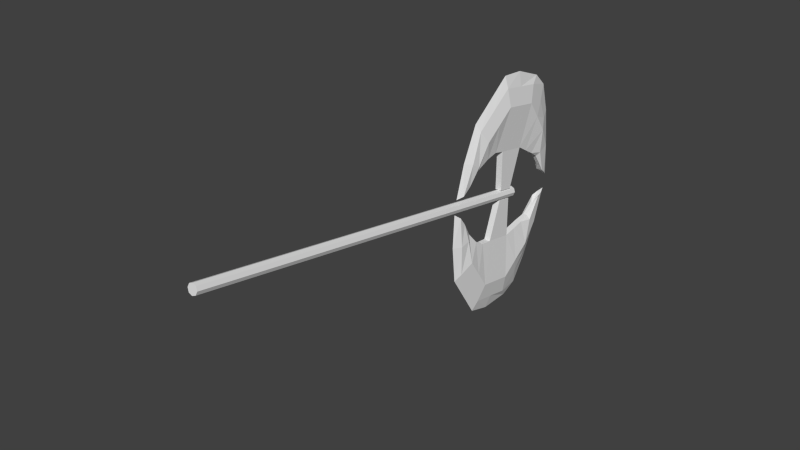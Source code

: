 # Source: Swingblade.blend  (saved by Blender 2.76.0; exported with 4.5.12 LTS)
import bpy
from mathutils import Matrix  # noqa: F401  (used for matrix-valued properties, if any)

bpy.ops.wm.read_factory_settings(use_empty=True)
scene = bpy.context.scene
scene.name = 'Scene'

# ---- collections
col_collection_1 = bpy.data.collections.new('Collection 1'); scene.collection.children.link(col_collection_1)

# ---- world
world_world = bpy.data.worlds.new('World'); scene.world = world_world
world_world.color = (0.05088, 0.05088, 0.05088)
world_world.use_sun_shadow = False
world_world.sun_shadow_jitter_overblur = 0.0
world_world.cycles.sampling_method = 'MANUAL'
world_world.cycles.sample_map_resolution = 256

# ---- meshes
me_torus = bpy.data.meshes.new('Torus')
me_torus.from_pydata([(5.344, 0.08483, -3.708e-07), (5.279, 0.123, 0.02477), (5.202, 0.1611, 0.03885), (5.143, 0.2324, 0.01162), (5.143, 0.2324, -0.01162), (5.202, 0.1611, -0.03885), (5.279, 0.123, -0.02477), (5.147, 0.8763, -3.62e-07), (5.051, 0.808, 0.04423), (5.006, 0.6836, 0.08293), (4.911, 0.4122, 0.03691), (4.911, 0.4122, -0.03691), (5.006, 0.6836, -0.08293), (5.051, 0.808, -0.04423), (4.831, 1.312, -3.543e-07), (4.723, 1.228, 0.04423), (4.678, 1.027, 0.08293), (4.641, 0.5191, 0.03691), (4.641, 0.5191, -0.03691), (4.678, 1.027, -0.08293), (4.723, 1.228, -0.04423), (4.206, 1.36, -3.269e-07), (4.226, 1.228, 0.04423), (4.272, 1.027, 0.08293), (4.308, 0.5191, 0.03691), (4.308, 0.5191, -0.03691), (4.272, 1.027, -0.08293), (4.226, 1.228, -0.04423), (3.771, 0.8878, -3.102e-07), (3.824, 0.808, 0.04423), (3.943, 0.6836, 0.08293), (4.039, 0.4738, 0.03691), (4.039, 0.4738, -0.03691), (3.943, 0.6836, -0.08293), (3.824, 0.808, -0.04423), (3.605, 0.08483, -3.037e-07), (3.671, 0.123, 0.04176), (3.767, 0.2127, 0.03885), (3.767, 0.2127, -0.03885), (3.671, 0.123, -0.04176), (4.475, 1.228, -0.04423), (4.475, 1.027, 0.08293), (4.475, 1.228, 0.04423), (4.475, 1.027, -0.08293), (4.475, 0.5191, 0.03691), (4.475, 1.386, -3.373e-07), (4.475, 0.5191, -0.03691), (4.389, 0.05745, 0.03691), (4.389, 0.05745, -0.03691), (4.475, 0.05745, 0.03691), (4.561, 0.05745, 0.03691), (4.561, 0.05745, -0.03691), (4.475, 0.05745, -0.03691), (3.748, 0.4655, -0.05413), (3.903, 0.3584, -0.03129), (3.748, 0.4655, 0.05413), (3.903, 0.3584, 0.01724), (3.855, 0.4157, -0.06089), (3.855, 0.4157, 0.06089), (3.654, 0.4745, -3.044e-07), (5.059, 0.4061, 0.06089), (5.037, 0.3564, -0.02427), (5.261, 0.4741, -3.676e-07), (5.202, 0.4655, -0.03684), (5.037, 0.3564, 0.02427), (5.059, 0.4061, -0.06089), (5.202, 0.4655, 0.03684), (4.842, 0.8552, 0.08293), (4.924, 1.018, -0.04423), (4.776, 0.4657, -0.03691), (4.924, 1.018, 0.04423), (5.005, 1.192, -3.593e-07), (4.842, 0.8552, -0.08293), (4.776, 0.4657, 0.03691), (4.025, 1.018, 0.04423), (4.174, 0.5264, 0.03691), (4.025, 1.018, -0.04423), (4.108, 0.8552, -0.08293), (3.989, 1.124, -3.185e-07), (4.108, 0.8552, 0.08293), (4.174, 0.5264, -0.03691), (5.344, -0.08483, -3.708e-07), (5.279, -0.123, 0.02477), (5.202, -0.1611, 0.03885), (5.143, -0.2324, 0.01162), (5.143, -0.2324, -0.01162), (5.202, -0.1611, -0.03885), (5.279, -0.123, -0.02477), (5.147, -0.8763, -3.62e-07), (5.051, -0.808, 0.04423), (5.006, -0.6836, 0.08293), (4.911, -0.4122, 0.03691), (4.911, -0.4122, -0.03691), (5.006, -0.6836, -0.08293), (5.051, -0.808, -0.04423), (4.831, -1.312, -3.543e-07), (4.723, -1.228, 0.04423), (4.678, -1.027, 0.08293), (4.641, -0.5191, 0.03691), (4.641, -0.5191, -0.03691), (4.678, -1.027, -0.08293), (4.723, -1.228, -0.04423), (4.206, -1.36, -3.269e-07), (4.226, -1.228, 0.04423), (4.272, -1.027, 0.08293), (4.308, -0.5191, 0.03691), (4.308, -0.5191, -0.03691), (4.272, -1.027, -0.08293), (4.226, -1.228, -0.04423), (3.771, -0.8878, -3.102e-07), (3.824, -0.808, 0.04423), (3.943, -0.6836, 0.08293), (4.039, -0.4738, 0.03691), (4.039, -0.4738, -0.03691), (3.943, -0.6836, -0.08293), (3.824, -0.808, -0.04423), (3.605, -0.08483, -3.037e-07), (3.671, -0.123, 0.04176), (3.767, -0.2127, 0.03885), (3.767, -0.2127, -0.03885), (3.671, -0.123, -0.04176), (4.475, -1.228, -0.04423), (4.475, -1.027, 0.08293), (4.475, -1.228, 0.04423), (4.475, -1.027, -0.08293), (4.475, -0.5191, 0.03691), (4.475, -1.386, -3.373e-07), (4.475, -0.5191, -0.03691), (4.389, -0.05745, 0.03691), (4.389, -0.05745, -0.03691), (4.475, -0.05745, 0.03691), (4.561, -0.05745, 0.03691), (4.561, -0.05745, -0.03691), (4.475, -0.05745, -0.03691), (3.748, -0.4655, -0.05413), (3.903, -0.3584, -0.03129), (3.748, -0.4655, 0.05413), (3.903, -0.3584, 0.01724), (3.855, -0.4157, -0.06089), (3.855, -0.4157, 0.06089), (3.654, -0.4745, -3.044e-07), (5.059, -0.4061, 0.06089), (5.037, -0.3564, -0.02427), (5.261, -0.4741, -3.676e-07), (5.202, -0.4655, -0.03684), (5.037, -0.3564, 0.02427), (5.059, -0.4061, -0.06089), (5.202, -0.4655, 0.03684), (4.842, -0.8552, 0.08293), (4.924, -1.018, -0.04423), (4.776, -0.4657, -0.03691), (4.924, -1.018, 0.04423), (5.005, -1.192, -3.593e-07), (4.842, -0.8552, -0.08293), (4.776, -0.4657, 0.03691), (4.025, -1.018, 0.04423), (4.174, -0.5264, 0.03691), (4.025, -1.018, -0.04423), (4.108, -0.8552, -0.08293), (3.989, -1.124, -3.185e-07), (4.108, -0.8552, 0.08293), (4.174, -0.5264, -0.03691), (4.646, 0.05946, -3.508e-07), (0.0101, 0.05946, -7.624e-10), (4.646, 0.04204, 0.04204), (0.0101, 0.04204, 0.04204), (4.646, 0.04204, -0.04204), (0.0101, 0.04204, -0.04204), (4.646, 0.0, -3.508e-07), (0.0101, 0.0, -7.624e-10), (4.646, -0.05946, -3.508e-07), (0.0101, -0.05946, -7.624e-10), (4.646, -0.04204, 0.04204), (0.0101, -0.04204, 0.04204), (4.646, 0.0, 0.05946), (0.0101, 0.0, 0.05946), (4.646, 0.0, -0.05946), (0.0101, 0.0, -0.05946), (4.646, -0.04204, -0.04204), (0.0101, -0.04204, -0.04204)], [], [(62, 7, 8, 66), (66, 8, 9, 60), (60, 9, 10, 64), (64, 10, 11, 61), (61, 11, 12, 65), (65, 12, 13, 63), (62, 63, 13, 7), (71, 14, 15, 70), (70, 15, 16, 67), (67, 16, 17, 73), (73, 17, 18, 69), (69, 18, 19, 72), (72, 19, 20, 68), (68, 20, 14, 71), (45, 21, 22, 42), (42, 22, 23, 41), (41, 23, 24, 44), (25, 46, 52, 48), (46, 25, 26, 43), (43, 26, 27, 40), (40, 27, 21, 45), (78, 28, 29, 74), (74, 29, 30, 79), (79, 30, 31, 75), (75, 31, 32, 80), (80, 32, 33, 77), (77, 33, 34, 76), (76, 34, 28, 78), (59, 35, 36, 55), (55, 36, 37, 58), (38, 57, 54), (54, 56, 37, 38), (37, 56, 58), (57, 38, 39, 53), (53, 39, 35, 59), (36, 39, 38, 37), (4, 5, 6, 0, 1, 2, 3), (20, 40, 45, 14), (19, 43, 40, 20), (18, 46, 43, 19), (24, 25, 48, 47), (16, 41, 44, 17), (15, 42, 41, 16), (14, 45, 42, 15), (49, 47, 48, 52), (50, 49, 52, 51), (18, 17, 50, 51), (44, 24, 47, 49), (46, 18, 51, 52), (17, 44, 49, 50), (34, 53, 59, 28), (33, 57, 53, 34), (32, 54, 57, 33), (31, 56, 54, 32), (30, 58, 56, 31), (29, 55, 58, 30), (28, 59, 55, 29), (0, 6, 63, 62), (5, 65, 63, 6), (4, 61, 65, 5), (3, 64, 61, 4), (2, 60, 64, 3), (1, 66, 60, 2), (0, 62, 66, 1), (39, 36, 35), (13, 68, 71, 7), (12, 72, 68, 13), (11, 69, 72, 12), (10, 73, 69, 11), (9, 67, 73, 10), (8, 70, 67, 9), (7, 71, 70, 8), (27, 76, 78, 21), (26, 77, 76, 27), (25, 80, 77, 26), (24, 75, 80, 25), (23, 79, 75, 24), (22, 74, 79, 23), (21, 78, 74, 22), (143, 147, 89, 88), (147, 141, 90, 89), (141, 145, 91, 90), (145, 142, 92, 91), (142, 146, 93, 92), (146, 144, 94, 93), (143, 88, 94, 144), (152, 151, 96, 95), (151, 148, 97, 96), (148, 154, 98, 97), (154, 150, 99, 98), (150, 153, 100, 99), (153, 149, 101, 100), (149, 152, 95, 101), (126, 123, 103, 102), (123, 122, 104, 103), (122, 125, 105, 104), (106, 129, 133, 127), (127, 124, 107, 106), (124, 121, 108, 107), (121, 126, 102, 108), (159, 155, 110, 109), (155, 160, 111, 110), (160, 156, 112, 111), (156, 161, 113, 112), (161, 158, 114, 113), (158, 157, 115, 114), (157, 159, 109, 115), (140, 136, 117, 116), (136, 139, 118, 117), (119, 135, 138), (135, 119, 118, 137), (118, 139, 137), (138, 134, 120, 119), (134, 140, 116, 120), (117, 118, 119, 120), (85, 84, 83, 82, 81, 87, 86), (101, 95, 126, 121), (100, 101, 121, 124), (99, 100, 124, 127), (105, 128, 129, 106), (97, 98, 125, 122), (96, 97, 122, 123), (95, 96, 123, 126), (130, 133, 129, 128), (131, 132, 133, 130), (99, 132, 131, 98), (125, 130, 128, 105), (127, 133, 132, 99), (98, 131, 130, 125), (115, 109, 140, 134), (114, 115, 134, 138), (113, 114, 138, 135), (112, 113, 135, 137), (111, 112, 137, 139), (110, 111, 139, 136), (109, 110, 136, 140), (81, 143, 144, 87), (86, 87, 144, 146), (85, 86, 146, 142), (84, 85, 142, 145), (83, 84, 145, 141), (82, 83, 141, 147), (81, 82, 147, 143), (120, 116, 117), (94, 88, 152, 149), (93, 94, 149, 153), (92, 93, 153, 150), (91, 92, 150, 154), (90, 91, 154, 148), (89, 90, 148, 151), (88, 89, 151, 152), (108, 102, 159, 157), (107, 108, 157, 158), (106, 107, 158, 161), (105, 106, 161, 156), (104, 105, 156, 160), (103, 104, 160, 155), (102, 103, 155, 159), (168, 162, 164), (169, 165, 163), (162, 163, 165, 164), (168, 164, 174), (169, 175, 165), (164, 165, 175, 174), (168, 176, 166), (169, 167, 177), (176, 177, 167, 166), (168, 166, 162), (169, 163, 167), (166, 167, 163, 162), (168, 172, 170), (169, 171, 173), (170, 172, 173, 171), (168, 174, 172), (169, 173, 175), (172, 174, 175, 173), (168, 178, 176), (169, 177, 179), (176, 178, 179, 177), (168, 170, 178), (169, 179, 171), (178, 170, 171, 179)])
me_torus.use_remesh_preserve_volume = False
me_torus.use_remesh_preserve_attributes = False
me_torus.use_mirror_vertex_groups = False
me_torus.update()

# ---- objects
ob_torus = bpy.data.objects.new('Torus', me_torus)

# ---- transforms, parenting, visibility, modifiers, constraints
ob_torus.location = (0.0, 0.0, -0.007313)
ob_torus.rotation_euler = (1.571, 0.1692, 1.571)
ob_torus.scale = (0.344, 0.344, 0.344)
ob_torus.lineart.crease_threshold = 0.0

# ---- collection membership
col_collection_1.objects.link(ob_torus)

# ---- scene / render settings (as saved in the file)
scene.frame_start = 0; scene.frame_end = 52; scene.frame_set(9)
scene.render.engine = 'BLENDER_EEVEE_NEXT'
scene.render.resolution_percentage = 50
scene.render.dither_intensity = 0.0
scene.cycles.use_denoising = False
scene.cycles.samples = 10
scene.cycles.sampling_pattern = 'TABULATED_SOBOL'
scene.cycles.light_sampling_threshold = 0.0
scene.cycles.use_adaptive_sampling = False
scene.cycles.use_light_tree = False
scene.cycles.blur_glossy = 0.0
scene.cycles.pixel_filter_type = 'GAUSSIAN'
scene.cycles.sample_clamp_indirect = 0.0
scene.view_settings.view_transform = 'Standard'
bpy.context.view_layer.update()

# ---- added for rendering (the .blend has no active camera and no usable light): camera, sun
cam_auto = bpy.data.cameras.new('AutoCamera')
cam_auto.lens = 50.0
cam_auto.sensor_width = 36.0
cam_auto.clip_end = 1000.0
ob_auto_camera = bpy.data.objects.new('AutoCamera', cam_auto)
scene.collection.objects.link(ob_auto_camera)
ob_auto_camera.location = (2.15817, -1.68193, 1.56415)
ob_auto_camera.rotation_euler = (1.09748, -7.21219e-08, 0.694738)
scene.camera = ob_auto_camera
light_auto_sun = bpy.data.lights.new('AutoSun', 'SUN')
light_auto_sun.energy = 3.0
light_auto_sun.angle = 0.0523599
ob_auto_sun = bpy.data.objects.new('AutoSun', light_auto_sun)
scene.collection.objects.link(ob_auto_sun)
ob_auto_sun.rotation_euler = (0.872665, 0.174533, 0.523599)
bpy.context.view_layer.update()
